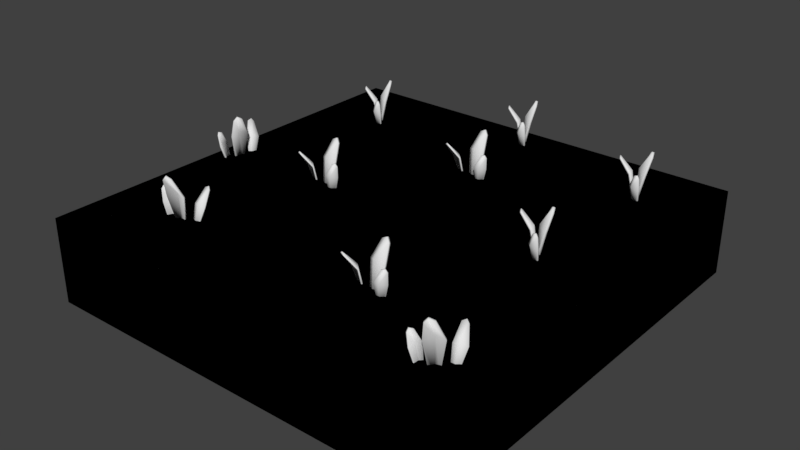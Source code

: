 # Source: floor.blend  (saved by Blender 2.79.0; exported with 4.5.12 LTS)
import bpy
from mathutils import Matrix  # noqa: F401  (used for matrix-valued properties, if any)

bpy.ops.wm.read_factory_settings(use_empty=True)
scene = bpy.context.scene
scene.name = 'Scene'

# ---- collections
col_collection_1 = bpy.data.collections.new('Collection 1'); scene.collection.children.link(col_collection_1)

# ---- materials (node trees are filled in below, after node groups)
mat_material = bpy.data.materials.new('Material')
mat_material.alpha_threshold = 0.0
mat_material.use_transparent_shadow = False
mat_material.diffuse_color = (1.0, 1.0, 1.0, 1.0)
mat_material.roughness = 0.5
mat_material.specular_intensity = 0.0
mat_material_001 = bpy.data.materials.new('Material.001')
mat_material_001.alpha_threshold = 0.0
mat_material_001.use_transparent_shadow = False
mat_material_001.diffuse_color = (1.0, 1.0, 1.0, 1.0)
mat_material_001.roughness = 0.5
mat_material_001.specular_intensity = 0.0
mat_material_002 = bpy.data.materials.new('Material.002')
mat_material_002.alpha_threshold = 0.0
mat_material_002.use_transparent_shadow = False
mat_material_002.roughness = 0.5
mat_material_002.specular_intensity = 0.0

# ---- material node trees

# ---- world
world_world = bpy.data.worlds.new('World'); scene.world = world_world
world_world.color = (0.05088, 0.05088, 0.05088)
world_world.use_sun_shadow = False
world_world.sun_shadow_jitter_overblur = 0.0
world_world.cycles.sampling_method = 'MANUAL'

# ---- meshes
me_mesh_col = bpy.data.meshes.new('mesh-col')
me_mesh_col.from_pydata([(-2.5, -2.5, -1.0), (-2.5, -2.5, 0.0), (-2.5, 2.5, -1.0), (-2.5, 2.5, 0.0), (2.5, -2.5, -1.0), (2.5, -2.5, 0.0), (2.5, 2.5, -1.0), (2.5, 2.5, 0.0)], [], [(0, 1, 3, 2), (2, 3, 7, 6), (6, 7, 5, 4), (4, 5, 1, 0), (2, 6, 4, 0), (7, 3, 1, 5)])
me_mesh_col.use_remesh_preserve_volume = False
me_mesh_col.use_remesh_preserve_attributes = False
me_mesh_col.use_mirror_vertex_groups = False
me_mesh_col.update()
me_terrain = bpy.data.meshes.new('terrain')
me_terrain.from_pydata([(-5.0, -5.0, -1.0), (-5.0, -5.0, 0.0), (-5.0, 5.0, -1.0), (-5.0, 5.0, 0.0), (5.0, -5.0, -1.0), (5.0, -5.0, 0.0), (5.0, 5.0, -1.0), (5.0, 5.0, 0.0)], [], [(0, 1, 3, 2), (2, 3, 7, 6), (6, 7, 5, 4), (4, 5, 1, 0), (7, 3, 1, 5)])
me_terrain.polygons.foreach_set('material_index', [0, 0, 0, 0, 1])
_uv = me_terrain.uv_layers.new(name='UVMap')
_uv.uv.foreach_set('vector', [-0.0001584, -1.0, -0.0001581, -0.0003162, -5.0, -0.0003153, -5.0, -1.0, -0.0001584, -1.0, -0.0001581, -0.0003162, -5.0, -0.0003153, -5.0, -1.0, 5.0, 0.0003162, 5.0, 1.0, 0.0001581, 1.0, 0.0001581, 0.000324, 5.0, 0.0003162, 5.0, 1.0, 0.0001581, 1.0, 0.0001581, 0.000324, 0.0, 0.0, 4.0, 0.0, 4.0, 4.0, 0.0, 4.0])
me_terrain.materials.append(mat_material)
me_terrain.materials.append(mat_material_001)
me_terrain.use_remesh_preserve_volume = False
me_terrain.use_remesh_preserve_attributes = False
me_terrain.use_mirror_vertex_groups = False
me_terrain.update()
me_grass = bpy.data.meshes.new('grass')
me_grass.from_pydata([(-1.001, -0.08063, -0.09538), (-0.9151, -0.1001, -0.1013), (-0.9459, 0.03137, 0.474), (-0.85, 0.01015, 0.458), (-1.042, -0.02165, 0.2626), (-0.8455, -0.04925, 0.2527), (-0.961, -0.101, -0.1174), (-0.8872, 0.02982, 0.5047), (-0.9587, -0.0706, 0.2902), (-0.9625, -0.09265, 0.2981), (-0.8901, 0.007769, 0.5131), (-0.9659, -0.1239, -0.1135), (-0.8493, -0.0713, 0.2606), (-1.046, -0.0437, 0.2705), (-0.853, -0.0119, 0.4664), (-0.9488, 0.009315, 0.4824), (-0.92, -0.123, -0.09745), (-1.006, -0.1035, -0.09151), (-0.8761, -0.1332, -0.09814), (-0.8197, -0.1102, -0.1082), (-0.7972, -0.1792, 0.2917), (-0.737, -0.151, 0.2731), (-0.8712, -0.1965, 0.1497), (-0.7471, -0.1356, 0.1352), (-0.8495, -0.1243, -0.1178), (-0.7557, -0.1652, 0.309), (-0.8002, -0.1987, 0.1571), (-0.7934, -0.2143, 0.158), (-0.7482, -0.1806, 0.3097), (-0.8438, -0.1397, -0.1199), (-0.7403, -0.1511, 0.1361), (-0.8644, -0.2121, 0.1506), (-0.7296, -0.1663, 0.2738), (-0.7897, -0.1945, 0.2923), (-0.814, -0.1257, -0.1104), (-0.8704, -0.1487, -0.1003), (-1.09, -0.09929, -0.1044), (-1.143, -0.06819, -0.1105), (-1.196, -0.2399, 0.3105), (-1.254, -0.2041, 0.2973), (-1.11, -0.1517, 0.1578), (-1.238, -0.1009, 0.1443), (-1.111, -0.07441, -0.1189), (-1.238, -0.2317, 0.3285), (-1.163, -0.1103, 0.1785), (-1.158, -0.09739, 0.1869), (-1.233, -0.219, 0.3372), (-1.104, -0.06095, -0.1131), (-1.234, -0.08798, 0.1527), (-1.105, -0.1388, 0.1662), (-1.249, -0.1915, 0.306), (-1.191, -0.2272, 0.3192), (-1.136, -0.05472, -0.1047), (-1.083, -0.08583, -0.09867), (-1.761, 1.75, -0.09538), (-1.704, 1.682, -0.1013), (-1.649, 1.805, 0.474), (-1.585, 1.73, 0.458), (-1.757, 1.821, 0.2626), (-1.617, 1.68, 0.2527), (-1.741, 1.709, -0.1174), (-1.603, 1.769, 0.5047), (-1.721, 1.732, 0.2902), (-1.737, 1.717, 0.2981), (-1.619, 1.753, 0.5131), (-1.758, 1.694, -0.1135), (-1.634, 1.665, 0.2606), (-1.774, 1.806, 0.2705), (-1.601, 1.715, 0.4664), (-1.664, 1.789, 0.4824), (-1.721, 1.667, -0.09745), (-1.778, 1.734, -0.09151), (-1.693, 1.632, -0.09814), (-1.634, 1.616, -0.1082), (-1.658, 1.548, 0.2917), (-1.593, 1.534, 0.2731), (-1.727, 1.579, 0.1497), (-1.591, 1.552, 0.1352), (-1.666, 1.623, -0.1178), (-1.616, 1.534, 0.309), (-1.672, 1.534, 0.1571), (-1.676, 1.517, 0.158), (-1.619, 1.517, 0.3097), (-1.671, 1.607, -0.1199), (-1.595, 1.536, 0.1361), (-1.731, 1.562, 0.1506), (-1.596, 1.517, 0.2738), (-1.661, 1.531, 0.2923), (-1.639, 1.6, -0.1104), (-1.697, 1.616, -0.1003), (-1.843, 1.788, -0.1044), (-1.866, 1.845, -0.1105), (-2.012, 1.74, 0.3105), (-2.037, 1.804, 0.2973), (-1.89, 1.758, 0.1578), (-1.962, 1.877, 0.1443), (-1.844, 1.821, -0.1189), (-2.041, 1.773, 0.3285), (-1.907, 1.823, 0.1785), (-1.895, 1.831, 0.1869), (-2.029, 1.78, 0.3372), (-1.83, 1.827, -0.1131), (-1.95, 1.884, 0.1527), (-1.878, 1.766, 0.1662), (-2.025, 1.811, 0.306), (-2.0, 1.747, 0.3192), (-1.852, 1.852, -0.1047), (-1.829, 1.795, -0.09867), (0.08743, 1.122, -0.09538), (0.1732, 1.101, -0.1013), (0.1451, 1.233, 0.474), (0.2405, 1.21, 0.458), (0.04773, 1.182, 0.2626), (0.2438, 1.151, 0.2527), (0.1273, 1.101, -0.1174), (0.2037, 1.231, 0.5047), (0.1302, 1.132, 0.2902), (0.1259, 1.11, 0.2981), (0.2004, 1.209, 0.5131), (0.1219, 1.079, -0.1135), (0.2396, 1.129, 0.2606), (0.04348, 1.16, 0.2705), (0.2371, 1.188, 0.4664), (0.1417, 1.211, 0.4824), (0.1678, 1.078, -0.09745), (0.08209, 1.1, -0.09151), (0.2115, 1.067, -0.09814), (0.2683, 1.089, -0.1082), (0.2894, 1.02, 0.2917), (0.3502, 1.047, 0.2731), (0.215, 1.004, 0.1497), (0.3403, 1.062, 0.1352), (0.2383, 1.076, -0.1178), (0.3312, 1.033, 0.309), (0.286, 1.0, 0.1571), (0.2924, 0.9846, 0.158), (0.3383, 1.017, 0.3097), (0.2436, 1.06, -0.1199), (0.3468, 1.047, 0.1361), (0.2215, 0.9882, 0.1506), (0.3573, 1.031, 0.2738), (0.2966, 1.004, 0.2923), (0.2737, 1.074, -0.1104), (0.2169, 1.052, -0.1003), (-0.001837, 1.106, -0.1044), (-0.05436, 1.138, -0.1105), (-0.1105, 0.9673, 0.3105), (-0.1678, 1.004, 0.2973), (-0.02239, 1.054, 0.1578), (-0.15, 1.107, 0.1443), (-0.02175, 1.131, -0.1189), (-0.1529, 0.9764, 0.3285), (-0.07444, 1.096, 0.1785), (-0.06938, 1.109, 0.1869), (-0.1476, 0.9889, 0.3372), (-0.01447, 1.144, -0.1131), (-0.1449, 1.12, 0.1527), (-0.01733, 1.066, 0.1662), (-0.1626, 1.017, 0.306), (-0.1052, 0.9798, 0.3192), (-0.04707, 1.151, -0.1047), (0.005445, 1.119, -0.09867), (-1.469, -1.667, -0.09538), (-1.556, -1.685, -0.1013), (-1.474, -1.792, 0.474), (-1.57, -1.812, 0.458), (-1.408, -1.704, 0.2626), (-1.599, -1.76, 0.2527), (-1.514, -1.665, -0.1174), (-1.528, -1.815, 0.5047), (-1.504, -1.694, 0.2902), (-1.509, -1.672, 0.2981), (-1.534, -1.793, 0.5131), (-1.519, -1.642, -0.1135), (-1.604, -1.738, 0.2606), (-1.413, -1.683, 0.2705), (-1.576, -1.791, 0.4664), (-1.48, -1.771, 0.4824), (-1.561, -1.662, -0.09745), (-1.474, -1.644, -0.09151), (-1.605, -1.67, -0.09814), (-1.647, -1.714, -0.1082), (-1.696, -1.661, 0.2917), (-1.739, -1.711, 0.2731), (-1.635, -1.615, 0.1497), (-1.724, -1.721, 0.1352), (-1.626, -1.689, -0.1178), (-1.728, -1.69, 0.309), (-1.701, -1.642, 0.1571), (-1.713, -1.63, 0.158), (-1.741, -1.68, 0.3097), (-1.637, -1.678, -0.1199), (-1.736, -1.71, 0.1361), (-1.648, -1.603, 0.1506), (-1.752, -1.7, 0.2738), (-1.709, -1.65, 0.2923), (-1.658, -1.703, -0.1104), (-1.616, -1.659, -0.1003), (-1.396, -1.614, -0.1044), (-1.334, -1.62, -0.1105), (-1.357, -1.442, 0.3105), (-1.289, -1.451, 0.2973), (-1.399, -1.558, 0.1578), (-1.261, -1.552, 0.1443), (-1.367, -1.628, -0.1189), (-1.314, -1.432, 0.3285), (-1.334, -1.574, 0.1785), (-1.333, -1.588, 0.1869), (-1.314, -1.446, 0.3372), (-1.368, -1.643, -0.1131), (-1.26, -1.566, 0.1527), (-1.398, -1.572, 0.1662), (-1.288, -1.465, 0.306), (-1.356, -1.456, 0.3192), (-1.335, -1.636, -0.1047), (-1.397, -1.629, -0.09867), (0.8891, -1.469, -0.09538), (0.9748, -1.49, -0.1013), (0.9467, -1.358, 0.474), (1.042, -1.381, 0.458), (0.8494, -1.409, 0.2626), (1.045, -1.44, 0.2527), (0.9289, -1.49, -0.1174), (1.005, -1.36, 0.5047), (0.9318, -1.459, 0.2902), (0.9276, -1.481, 0.2981), (1.002, -1.382, 0.5131), (0.9235, -1.512, -0.1135), (1.041, -1.462, 0.2606), (0.8451, -1.431, 0.2705), (1.039, -1.403, 0.4664), (0.9434, -1.38, 0.4824), (0.9694, -1.513, -0.09745), (0.8837, -1.491, -0.09151), (1.013, -1.524, -0.09814), (1.07, -1.502, -0.1082), (1.091, -1.571, 0.2917), (1.152, -1.544, 0.2731), (1.017, -1.587, 0.1497), (1.142, -1.529, 0.1352), (1.04, -1.515, -0.1178), (1.133, -1.558, 0.309), (1.088, -1.591, 0.1571), (1.094, -1.606, 0.158), (1.14, -1.574, 0.3097), (1.045, -1.531, -0.1199), (1.148, -1.544, 0.1361), (1.023, -1.603, 0.1506), (1.159, -1.56, 0.2738), (1.098, -1.587, 0.2923), (1.075, -1.517, -0.1104), (1.019, -1.539, -0.1003), (0.7998, -1.485, -0.1044), (0.7473, -1.453, -0.1105), (0.6912, -1.624, 0.3105), (0.6338, -1.587, 0.2973), (0.7792, -1.537, 0.1578), (0.6516, -1.484, 0.1443), (0.7799, -1.46, -0.1189), (0.6487, -1.615, 0.3285), (0.7272, -1.495, 0.1785), (0.7323, -1.482, 0.1869), (0.654, -1.602, 0.3372), (0.7872, -1.447, -0.1131), (0.6567, -1.471, 0.1527), (0.7843, -1.525, 0.1662), (0.6391, -1.574, 0.306), (0.6964, -1.611, 0.3192), (0.7546, -1.44, -0.1047), (0.8071, -1.472, -0.09867), (1.667, 0.08914, -0.09538), (1.714, 0.01448, -0.1013), (1.786, 0.1293, 0.474), (1.838, 0.04655, 0.458), (1.68, 0.1598, 0.2626), (1.8, 0.001281, 0.2527), (1.681, 0.04626, -0.1174), (1.826, 0.08673, 0.5047), (1.704, 0.06616, 0.2902), (1.686, 0.05324, 0.2981), (1.808, 0.07318, 0.5131), (1.662, 0.03354, -0.1135), (1.781, -0.01164, 0.2606), (1.662, 0.1469, 0.2705), (1.821, 0.033, 0.4664), (1.768, 0.1157, 0.4824), (1.695, 0.001756, -0.09745), (1.648, 0.07642, -0.09151), (1.719, -0.0365, -0.09814), (1.775, -0.06005, -0.1082), (1.742, -0.1248, 0.2917), (1.805, -0.1474, 0.2731), (1.677, -0.08475, 0.1497), (1.808, -0.1293, 0.1352), (1.744, -0.04897, -0.1178), (1.781, -0.1442, 0.309), (1.726, -0.1364, 0.1571), (1.72, -0.1522, 0.158), (1.776, -0.1603, 0.3097), (1.737, -0.06393, -0.1199), (1.802, -0.1451, 0.1361), (1.671, -0.1006, 0.1506), (1.799, -0.1635, 0.2738), (1.736, -0.1409, 0.2923), (1.768, -0.07501, -0.1104), (1.712, -0.05146, -0.1003), (1.591, 0.1387, -0.1044), (1.575, 0.1983, -0.1105), (1.417, 0.114, 0.3105), (1.401, 0.1803, 0.2973), (1.54, 0.1154, 0.1578), (1.485, 0.2423, 0.1443), (1.594, 0.1708, -0.1189), (1.393, 0.1499, 0.3285), (1.532, 0.1821, 0.1785), (1.545, 0.1879, 0.1869), (1.405, 0.1553, 0.3372), (1.609, 0.1754, -0.1131), (1.498, 0.2481, 0.1527), (1.553, 0.1212, 0.1662), (1.414, 0.1858, 0.306), (1.429, 0.1194, 0.3192), (1.59, 0.2029, -0.1047), (1.606, 0.1433, -0.09867), (1.753, 1.85, -0.09538), (1.8, 1.775, -0.1013), (1.871, 1.89, 0.474), (1.924, 1.807, 0.458), (1.766, 1.921, 0.2626), (1.886, 1.762, 0.2527), (1.767, 1.807, -0.1174), (1.912, 1.847, 0.5047), (1.79, 1.827, 0.2902), (1.772, 1.814, 0.2981), (1.894, 1.834, 0.5131), (1.748, 1.794, -0.1135), (1.867, 1.749, 0.2606), (1.748, 1.908, 0.2705), (1.907, 1.794, 0.4664), (1.854, 1.876, 0.4824), (1.781, 1.762, -0.09745), (1.734, 1.837, -0.09151), (1.805, 1.724, -0.09814), (1.861, 1.701, -0.1082), (1.828, 1.636, 0.2917), (1.89, 1.613, 0.2731), (1.763, 1.676, 0.1497), (1.894, 1.631, 0.1352), (1.83, 1.712, -0.1178), (1.867, 1.617, 0.309), (1.812, 1.624, 0.1571), (1.806, 1.608, 0.158), (1.862, 1.6, 0.3097), (1.823, 1.697, -0.1199), (1.888, 1.616, 0.1361), (1.757, 1.66, 0.1506), (1.885, 1.597, 0.2738), (1.822, 1.62, 0.2923), (1.854, 1.686, -0.1104), (1.798, 1.709, -0.1003), (1.677, 1.899, -0.1044), (1.661, 1.959, -0.1105), (1.503, 1.875, 0.3105), (1.487, 1.941, 0.2973), (1.626, 1.876, 0.1578), (1.571, 2.003, 0.1443), (1.68, 1.932, -0.1189), (1.479, 1.911, 0.3285), (1.618, 1.943, 0.1785), (1.631, 1.949, 0.1869), (1.491, 1.916, 0.3372), (1.695, 1.936, -0.1131), (1.584, 2.009, 0.1527), (1.639, 1.882, 0.1662), (1.499, 1.946, 0.306), (1.515, 1.88, 0.3192), (1.676, 1.964, -0.1047), (1.692, 1.904, -0.09867), (-2.236, -0.137, -0.09538), (-2.268, -0.2195, -0.1013), (-2.133, -0.2077, 0.474), (-2.168, -0.2996, 0.458), (-2.172, -0.1048, 0.2626), (-2.227, -0.2956, 0.2527), (-2.262, -0.1739, -0.1174), (-2.143, -0.2656, 0.5047), (-2.232, -0.1805, 0.2902), (-2.253, -0.1736, 0.2981), (-2.164, -0.2595, 0.5131), (-2.284, -0.1659, -0.1135), (-2.248, -0.2887, 0.2606), (-2.193, -0.09795, 0.2705), (-2.189, -0.2935, 0.4664), (-2.154, -0.2017, 0.4824), (-2.289, -0.2114, -0.09745), (-2.258, -0.1289, -0.09151), (-2.306, -0.2534, -0.09814), (-2.291, -0.3124, -0.1082), (-2.363, -0.325, 0.2917), (-2.343, -0.3885, 0.2731), (-2.369, -0.2492, 0.1497), (-2.326, -0.3807, 0.1352), (-2.301, -0.281, -0.1178), (-2.355, -0.368, 0.309), (-2.381, -0.3192, 0.1571), (-2.398, -0.3237, 0.158), (-2.371, -0.3732, 0.3097), (-2.317, -0.2845, -0.1199), (-2.343, -0.3852, 0.1361), (-2.386, -0.2537, 0.1506), (-2.359, -0.3937, 0.2738), (-2.379, -0.3302, 0.2923), (-2.307, -0.3159, -0.1104), (-2.322, -0.2568, -0.1003), (-2.242, -0.04633, -0.1044), (-2.203, 0.001885, -0.1105), (-2.366, 0.07833, 0.3105), (-2.322, 0.1308, 0.2973), (-2.291, -0.01959, 0.1578), (-2.222, 0.1006, 0.1443), (-2.214, -0.02964, -0.1189), (-2.352, 0.1193, 0.3285), (-2.242, 0.02689, 0.1785), (-2.23, 0.02031, 0.1869), (-2.34, 0.1126, 0.3372), (-2.202, -0.03848, -0.1131), (-2.21, 0.09398, 0.1527), (-2.279, -0.02617, 0.1662), (-2.31, 0.124, 0.306), (-2.354, 0.07158, 0.3192), (-2.191, -0.006963, -0.1047), (-2.229, -0.05517, -0.09867), (2.142, -2.062, -0.09538), (2.068, -2.11, -0.1013), (2.183, -2.181, 0.474), (2.1, -2.234, 0.458), (2.213, -2.075, 0.2626), (2.055, -2.195, 0.2527), (2.099, -2.077, -0.1174), (2.14, -2.221, 0.5047), (2.119, -2.1, 0.2902), (2.106, -2.081, 0.2981), (2.127, -2.204, 0.5131), (2.087, -2.057, -0.1135), (2.042, -2.177, 0.2606), (2.2, -2.057, 0.2705), (2.086, -2.216, 0.4664), (2.169, -2.163, 0.4824), (2.055, -2.09, -0.09745), (2.129, -2.043, -0.09151), (2.017, -2.114, -0.09814), (1.993, -2.17, -0.1082), (1.928, -2.138, 0.2917), (1.906, -2.2, 0.2731), (1.968, -2.073, 0.1497), (1.924, -2.204, 0.1352), (2.004, -2.139, -0.1178), (1.909, -2.177, 0.309), (1.917, -2.122, 0.1571), (1.901, -2.116, 0.158), (1.893, -2.171, 0.3097), (1.989, -2.132, -0.1199), (1.908, -2.198, 0.1361), (1.952, -2.067, 0.1506), (1.89, -2.195, 0.2738), (1.912, -2.132, 0.2923), (1.978, -2.163, -0.1104), (2.002, -2.107, -0.1003), (2.192, -1.986, -0.1044), (2.251, -1.97, -0.1105), (2.167, -1.812, 0.3105), (2.233, -1.796, 0.2973), (2.168, -1.935, 0.1578), (2.295, -1.88, 0.1443), (2.224, -1.989, -0.1189), (2.202, -1.788, 0.3285), (2.235, -1.927, 0.1785), (2.241, -1.94, 0.1869), (2.208, -1.8, 0.3372), (2.228, -2.004, -0.1131), (2.301, -1.893, 0.1527), (2.174, -1.948, 0.1662), (2.238, -1.809, 0.306), (2.172, -1.825, 0.3192), (2.256, -1.985, -0.1047), (2.196, -2.001, -0.09867), (-0.008588, 2.317, -0.09538), (0.04272, 2.245, -0.1013), (0.1073, 2.363, 0.474), (0.1647, 2.284, 0.458), (0.0001116, 2.388, 0.2626), (0.1286, 2.236, 0.2527), (0.007871, 2.275, -0.1174), (0.15, 2.323, 0.5047), (0.02986, 2.296, 0.2902), (0.01235, 2.282, 0.2981), (0.1332, 2.309, 0.5131), (-0.01097, 2.261, -0.1135), (0.1111, 2.222, 0.2606), (-0.0174, 2.374, 0.2705), (0.1478, 2.269, 0.4664), (0.09041, 2.349, 0.4824), (0.02388, 2.231, -0.09745), (-0.02743, 2.303, -0.09151), (0.04984, 2.194, -0.09814), (0.1072, 2.174, -0.1082), (0.07813, 2.107, 0.2917), (0.1418, 2.088, 0.2731), (0.01133, 2.144, 0.1497), (0.1445, 2.106, 0.1352), (0.07565, 2.183, -0.1178), (0.1184, 2.09, 0.309), (0.06286, 2.095, 0.1571), (0.05758, 2.079, 0.158), (0.1137, 2.074, 0.3097), (0.06962, 2.168, -0.1199), (0.1392, 2.09, 0.1361), (0.006055, 2.127, 0.1506), (0.1371, 2.072, 0.2738), (0.0735, 2.091, 0.2923), (0.1012, 2.158, -0.1104), (0.04381, 2.179, -0.1003), (-0.08737, 2.362, -0.1044), (-0.1064, 2.42, -0.1105), (-0.2598, 2.327, 0.3105), (-0.2795, 2.393, 0.2973), (-0.1368, 2.336, 0.1578), (-0.199, 2.459, 0.1443), (-0.08606, 2.394, -0.1189), (-0.2862, 2.362, 0.3285), (-0.1487, 2.402, 0.1785), (-0.1366, 2.408, 0.1869), (-0.274, 2.368, 0.3372), (-0.07187, 2.399, -0.1131), (-0.1868, 2.466, 0.1527), (-0.1246, 2.342, 0.1662), (-0.2673, 2.399, 0.306), (-0.2477, 2.333, 0.3192), (-0.09216, 2.426, -0.1047), (-0.07318, 2.367, -0.09867)], [], [(8, 7, 3, 5), (6, 8, 5, 1), (0, 4, 8, 6), (4, 2, 7, 8), (9, 12, 14, 10), (17, 11, 9, 13), (13, 9, 10, 15), (11, 16, 12, 9), (2, 4, 13, 15), (5, 3, 14, 12), (4, 0, 17, 13), (0, 6, 11, 17), (1, 5, 12, 16), (7, 2, 15, 10), (6, 1, 16, 11), (3, 7, 10, 14), (26, 25, 21, 23), (24, 26, 23, 19), (18, 22, 26, 24), (22, 20, 25, 26), (27, 30, 32, 28), (35, 29, 27, 31), (31, 27, 28, 33), (29, 34, 30, 27), (20, 22, 31, 33), (23, 21, 32, 30), (22, 18, 35, 31), (18, 24, 29, 35), (19, 23, 30, 34), (25, 20, 33, 28), (24, 19, 34, 29), (21, 25, 28, 32), (44, 43, 39, 41), (42, 44, 41, 37), (36, 40, 44, 42), (40, 38, 43, 44), (45, 48, 50, 46), (53, 47, 45, 49), (49, 45, 46, 51), (47, 52, 48, 45), (38, 40, 49, 51), (41, 39, 50, 48), (40, 36, 53, 49), (36, 42, 47, 53), (37, 41, 48, 52), (43, 38, 51, 46), (42, 37, 52, 47), (39, 43, 46, 50), (62, 61, 57, 59), (60, 62, 59, 55), (54, 58, 62, 60), (58, 56, 61, 62), (63, 66, 68, 64), (71, 65, 63, 67), (67, 63, 64, 69), (65, 70, 66, 63), (56, 58, 67, 69), (59, 57, 68, 66), (58, 54, 71, 67), (54, 60, 65, 71), (55, 59, 66, 70), (61, 56, 69, 64), (60, 55, 70, 65), (57, 61, 64, 68), (80, 79, 75, 77), (78, 80, 77, 73), (72, 76, 80, 78), (76, 74, 79, 80), (81, 84, 86, 82), (89, 83, 81, 85), (85, 81, 82, 87), (83, 88, 84, 81), (74, 76, 85, 87), (77, 75, 86, 84), (76, 72, 89, 85), (72, 78, 83, 89), (73, 77, 84, 88), (79, 74, 87, 82), (78, 73, 88, 83), (75, 79, 82, 86), (98, 97, 93, 95), (96, 98, 95, 91), (90, 94, 98, 96), (94, 92, 97, 98), (99, 102, 104, 100), (107, 101, 99, 103), (103, 99, 100, 105), (101, 106, 102, 99), (92, 94, 103, 105), (95, 93, 104, 102), (94, 90, 107, 103), (90, 96, 101, 107), (91, 95, 102, 106), (97, 92, 105, 100), (96, 91, 106, 101), (93, 97, 100, 104), (116, 115, 111, 113), (114, 116, 113, 109), (108, 112, 116, 114), (112, 110, 115, 116), (117, 120, 122, 118), (125, 119, 117, 121), (121, 117, 118, 123), (119, 124, 120, 117), (110, 112, 121, 123), (113, 111, 122, 120), (112, 108, 125, 121), (108, 114, 119, 125), (109, 113, 120, 124), (115, 110, 123, 118), (114, 109, 124, 119), (111, 115, 118, 122), (134, 133, 129, 131), (132, 134, 131, 127), (126, 130, 134, 132), (130, 128, 133, 134), (135, 138, 140, 136), (143, 137, 135, 139), (139, 135, 136, 141), (137, 142, 138, 135), (128, 130, 139, 141), (131, 129, 140, 138), (130, 126, 143, 139), (126, 132, 137, 143), (127, 131, 138, 142), (133, 128, 141, 136), (132, 127, 142, 137), (129, 133, 136, 140), (152, 151, 147, 149), (150, 152, 149, 145), (144, 148, 152, 150), (148, 146, 151, 152), (153, 156, 158, 154), (161, 155, 153, 157), (157, 153, 154, 159), (155, 160, 156, 153), (146, 148, 157, 159), (149, 147, 158, 156), (148, 144, 161, 157), (144, 150, 155, 161), (145, 149, 156, 160), (151, 146, 159, 154), (150, 145, 160, 155), (147, 151, 154, 158), (170, 169, 165, 167), (168, 170, 167, 163), (162, 166, 170, 168), (166, 164, 169, 170), (171, 174, 176, 172), (179, 173, 171, 175), (175, 171, 172, 177), (173, 178, 174, 171), (164, 166, 175, 177), (167, 165, 176, 174), (166, 162, 179, 175), (162, 168, 173, 179), (163, 167, 174, 178), (169, 164, 177, 172), (168, 163, 178, 173), (165, 169, 172, 176), (188, 187, 183, 185), (186, 188, 185, 181), (180, 184, 188, 186), (184, 182, 187, 188), (189, 192, 194, 190), (197, 191, 189, 193), (193, 189, 190, 195), (191, 196, 192, 189), (182, 184, 193, 195), (185, 183, 194, 192), (184, 180, 197, 193), (180, 186, 191, 197), (181, 185, 192, 196), (187, 182, 195, 190), (186, 181, 196, 191), (183, 187, 190, 194), (206, 205, 201, 203), (204, 206, 203, 199), (198, 202, 206, 204), (202, 200, 205, 206), (207, 210, 212, 208), (215, 209, 207, 211), (211, 207, 208, 213), (209, 214, 210, 207), (200, 202, 211, 213), (203, 201, 212, 210), (202, 198, 215, 211), (198, 204, 209, 215), (199, 203, 210, 214), (205, 200, 213, 208), (204, 199, 214, 209), (201, 205, 208, 212), (224, 223, 219, 221), (222, 224, 221, 217), (216, 220, 224, 222), (220, 218, 223, 224), (225, 228, 230, 226), (233, 227, 225, 229), (229, 225, 226, 231), (227, 232, 228, 225), (218, 220, 229, 231), (221, 219, 230, 228), (220, 216, 233, 229), (216, 222, 227, 233), (217, 221, 228, 232), (223, 218, 231, 226), (222, 217, 232, 227), (219, 223, 226, 230), (242, 241, 237, 239), (240, 242, 239, 235), (234, 238, 242, 240), (238, 236, 241, 242), (243, 246, 248, 244), (251, 245, 243, 247), (247, 243, 244, 249), (245, 250, 246, 243), (236, 238, 247, 249), (239, 237, 248, 246), (238, 234, 251, 247), (234, 240, 245, 251), (235, 239, 246, 250), (241, 236, 249, 244), (240, 235, 250, 245), (237, 241, 244, 248), (260, 259, 255, 257), (258, 260, 257, 253), (252, 256, 260, 258), (256, 254, 259, 260), (261, 264, 266, 262), (269, 263, 261, 265), (265, 261, 262, 267), (263, 268, 264, 261), (254, 256, 265, 267), (257, 255, 266, 264), (256, 252, 269, 265), (252, 258, 263, 269), (253, 257, 264, 268), (259, 254, 267, 262), (258, 253, 268, 263), (255, 259, 262, 266), (278, 277, 273, 275), (276, 278, 275, 271), (270, 274, 278, 276), (274, 272, 277, 278), (279, 282, 284, 280), (287, 281, 279, 283), (283, 279, 280, 285), (281, 286, 282, 279), (272, 274, 283, 285), (275, 273, 284, 282), (274, 270, 287, 283), (270, 276, 281, 287), (271, 275, 282, 286), (277, 272, 285, 280), (276, 271, 286, 281), (273, 277, 280, 284), (296, 295, 291, 293), (294, 296, 293, 289), (288, 292, 296, 294), (292, 290, 295, 296), (297, 300, 302, 298), (305, 299, 297, 301), (301, 297, 298, 303), (299, 304, 300, 297), (290, 292, 301, 303), (293, 291, 302, 300), (292, 288, 305, 301), (288, 294, 299, 305), (289, 293, 300, 304), (295, 290, 303, 298), (294, 289, 304, 299), (291, 295, 298, 302), (314, 313, 309, 311), (312, 314, 311, 307), (306, 310, 314, 312), (310, 308, 313, 314), (315, 318, 320, 316), (323, 317, 315, 319), (319, 315, 316, 321), (317, 322, 318, 315), (308, 310, 319, 321), (311, 309, 320, 318), (310, 306, 323, 319), (306, 312, 317, 323), (307, 311, 318, 322), (313, 308, 321, 316), (312, 307, 322, 317), (309, 313, 316, 320), (332, 331, 327, 329), (330, 332, 329, 325), (324, 328, 332, 330), (328, 326, 331, 332), (333, 336, 338, 334), (341, 335, 333, 337), (337, 333, 334, 339), (335, 340, 336, 333), (326, 328, 337, 339), (329, 327, 338, 336), (328, 324, 341, 337), (324, 330, 335, 341), (325, 329, 336, 340), (331, 326, 339, 334), (330, 325, 340, 335), (327, 331, 334, 338), (350, 349, 345, 347), (348, 350, 347, 343), (342, 346, 350, 348), (346, 344, 349, 350), (351, 354, 356, 352), (359, 353, 351, 355), (355, 351, 352, 357), (353, 358, 354, 351), (344, 346, 355, 357), (347, 345, 356, 354), (346, 342, 359, 355), (342, 348, 353, 359), (343, 347, 354, 358), (349, 344, 357, 352), (348, 343, 358, 353), (345, 349, 352, 356), (368, 367, 363, 365), (366, 368, 365, 361), (360, 364, 368, 366), (364, 362, 367, 368), (369, 372, 374, 370), (377, 371, 369, 373), (373, 369, 370, 375), (371, 376, 372, 369), (362, 364, 373, 375), (365, 363, 374, 372), (364, 360, 377, 373), (360, 366, 371, 377), (361, 365, 372, 376), (367, 362, 375, 370), (366, 361, 376, 371), (363, 367, 370, 374), (386, 385, 381, 383), (384, 386, 383, 379), (378, 382, 386, 384), (382, 380, 385, 386), (387, 390, 392, 388), (395, 389, 387, 391), (391, 387, 388, 393), (389, 394, 390, 387), (380, 382, 391, 393), (383, 381, 392, 390), (382, 378, 395, 391), (378, 384, 389, 395), (379, 383, 390, 394), (385, 380, 393, 388), (384, 379, 394, 389), (381, 385, 388, 392), (404, 403, 399, 401), (402, 404, 401, 397), (396, 400, 404, 402), (400, 398, 403, 404), (405, 408, 410, 406), (413, 407, 405, 409), (409, 405, 406, 411), (407, 412, 408, 405), (398, 400, 409, 411), (401, 399, 410, 408), (400, 396, 413, 409), (396, 402, 407, 413), (397, 401, 408, 412), (403, 398, 411, 406), (402, 397, 412, 407), (399, 403, 406, 410), (422, 421, 417, 419), (420, 422, 419, 415), (414, 418, 422, 420), (418, 416, 421, 422), (423, 426, 428, 424), (431, 425, 423, 427), (427, 423, 424, 429), (425, 430, 426, 423), (416, 418, 427, 429), (419, 417, 428, 426), (418, 414, 431, 427), (414, 420, 425, 431), (415, 419, 426, 430), (421, 416, 429, 424), (420, 415, 430, 425), (417, 421, 424, 428), (440, 439, 435, 437), (438, 440, 437, 433), (432, 436, 440, 438), (436, 434, 439, 440), (441, 444, 446, 442), (449, 443, 441, 445), (445, 441, 442, 447), (443, 448, 444, 441), (434, 436, 445, 447), (437, 435, 446, 444), (436, 432, 449, 445), (432, 438, 443, 449), (433, 437, 444, 448), (439, 434, 447, 442), (438, 433, 448, 443), (435, 439, 442, 446), (458, 457, 453, 455), (456, 458, 455, 451), (450, 454, 458, 456), (454, 452, 457, 458), (459, 462, 464, 460), (467, 461, 459, 463), (463, 459, 460, 465), (461, 466, 462, 459), (452, 454, 463, 465), (455, 453, 464, 462), (454, 450, 467, 463), (450, 456, 461, 467), (451, 455, 462, 466), (457, 452, 465, 460), (456, 451, 466, 461), (453, 457, 460, 464), (476, 475, 471, 473), (474, 476, 473, 469), (468, 472, 476, 474), (472, 470, 475, 476), (477, 480, 482, 478), (485, 479, 477, 481), (481, 477, 478, 483), (479, 484, 480, 477), (470, 472, 481, 483), (473, 471, 482, 480), (472, 468, 485, 481), (468, 474, 479, 485), (469, 473, 480, 484), (475, 470, 483, 478), (474, 469, 484, 479), (471, 475, 478, 482), (494, 493, 489, 491), (492, 494, 491, 487), (486, 490, 494, 492), (490, 488, 493, 494), (495, 498, 500, 496), (503, 497, 495, 499), (499, 495, 496, 501), (497, 502, 498, 495), (488, 490, 499, 501), (491, 489, 500, 498), (490, 486, 503, 499), (486, 492, 497, 503), (487, 491, 498, 502), (493, 488, 501, 496), (492, 487, 502, 497), (489, 493, 496, 500), (512, 511, 507, 509), (510, 512, 509, 505), (504, 508, 512, 510), (508, 506, 511, 512), (513, 516, 518, 514), (521, 515, 513, 517), (517, 513, 514, 519), (515, 520, 516, 513), (506, 508, 517, 519), (509, 507, 518, 516), (508, 504, 521, 517), (504, 510, 515, 521), (505, 509, 516, 520), (511, 506, 519, 514), (510, 505, 520, 515), (507, 511, 514, 518), (530, 529, 525, 527), (528, 530, 527, 523), (522, 526, 530, 528), (526, 524, 529, 530), (531, 534, 536, 532), (539, 533, 531, 535), (535, 531, 532, 537), (533, 538, 534, 531), (524, 526, 535, 537), (527, 525, 536, 534), (526, 522, 539, 535), (522, 528, 533, 539), (523, 527, 534, 538), (529, 524, 537, 532), (528, 523, 538, 533), (525, 529, 532, 536)])
me_grass.polygons.foreach_set('use_smooth', [True] * 480)
_uv = me_grass.uv_layers.new(name='UVMap')
_uv.uv.foreach_set('vector', [0.5268, 0.6074, 0.5625, 0.9548, 0.6212, 0.8872, 0.6756, 0.5754, 0.5819, 0.02452, 0.5268, 0.6074, 0.6756, 0.5754, 0.6383, 0.05302, 0.5215, 0.05576, 0.4065, 0.57, 0.5268, 0.6074, 0.5819, 0.02452, 0.4065, 0.57, 0.4917, 0.901, 0.5625, 0.9548, 0.5268, 0.6074, 0.1922, 0.605, 0.3454, 0.5789, 0.2769, 0.8955, 0.2141, 0.9618, 0.2107, 0.03574, 0.2736, 0.006517, 0.1922, 0.605, 0.07112, 0.5616, 0.07112, 0.5616, 0.1922, 0.605, 0.2141, 0.9618, 0.1443, 0.9038, 0.2736, 0.006517, 0.3299, 0.03808, 0.3454, 0.5789, 0.1922, 0.605, 0.7549, 0.8713, 0.7908, 0.561, 0.8352, 0.5664, 0.7992, 0.8776, 0.9078, 0.5572, 0.9353, 0.8416, 0.8911, 0.8484, 0.8636, 0.5633, 0.7908, 0.561, 0.7332, 0.09074, 0.7776, 0.09074, 0.8352, 0.5664, 0.7332, 0.09074, 0.7449, 0.0321, 0.7893, 0.0321, 0.7776, 0.09074, 0.9219, 0.09084, 0.9078, 0.5572, 0.8636, 0.5633, 0.8775, 0.09133, 0.7428, 0.9492, 0.7549, 0.8713, 0.7992, 0.8776, 0.7871, 0.9555, 0.908, 0.0352, 0.9219, 0.09084, 0.8775, 0.09133, 0.8636, 0.03569, 0.9353, 0.8416, 0.9497, 0.92, 0.9056, 0.9268, 0.8911, 0.8484, 0.5268, 0.6074, 0.5625, 0.9548, 0.6212, 0.8872, 0.6756, 0.5754, 0.5819, 0.02452, 0.5268, 0.6074, 0.6756, 0.5754, 0.6383, 0.05302, 0.5215, 0.05576, 0.4065, 0.57, 0.5268, 0.6074, 0.5819, 0.02452, 0.4065, 0.57, 0.4917, 0.901, 0.5625, 0.9548, 0.5268, 0.6074, 0.1922, 0.605, 0.3454, 0.5789, 0.2769, 0.8955, 0.2141, 0.9618, 0.2107, 0.03574, 0.2736, 0.006517, 0.1922, 0.605, 0.07112, 0.5616, 0.07112, 0.5616, 0.1922, 0.605, 0.2141, 0.9618, 0.1443, 0.9038, 0.2736, 0.006517, 0.3299, 0.03808, 0.3454, 0.5789, 0.1922, 0.605, 0.7549, 0.8713, 0.7908, 0.561, 0.8352, 0.5664, 0.7992, 0.8776, 0.9078, 0.5572, 0.9353, 0.8416, 0.8911, 0.8484, 0.8636, 0.5633, 0.7908, 0.561, 0.7332, 0.09074, 0.7776, 0.09074, 0.8352, 0.5664, 0.7332, 0.09074, 0.7449, 0.0321, 0.7893, 0.0321, 0.7776, 0.09074, 0.9219, 0.09084, 0.9078, 0.5572, 0.8636, 0.5633, 0.8775, 0.09133, 0.7428, 0.9492, 0.7549, 0.8713, 0.7992, 0.8776, 0.7871, 0.9555, 0.908, 0.0352, 0.9219, 0.09084, 0.8775, 0.09133, 0.8636, 0.03569, 0.9353, 0.8416, 0.9497, 0.92, 0.9056, 0.9268, 0.8911, 0.8484, 0.5268, 0.6074, 0.5625, 0.9548, 0.6212, 0.8872, 0.6756, 0.5754, 0.5819, 0.02452, 0.5268, 0.6074, 0.6756, 0.5754, 0.6383, 0.05302, 0.5215, 0.05576, 0.4065, 0.57, 0.5268, 0.6074, 0.5819, 0.02452, 0.4065, 0.57, 0.4917, 0.901, 0.5625, 0.9548, 0.5268, 0.6074, 0.1922, 0.605, 0.3454, 0.5789, 0.2769, 0.8955, 0.2141, 0.9618, 0.2107, 0.03574, 0.2736, 0.006517, 0.1922, 0.605, 0.07112, 0.5616, 0.07112, 0.5616, 0.1922, 0.605, 0.2141, 0.9618, 0.1443, 0.9038, 0.2736, 0.006517, 0.3299, 0.03808, 0.3454, 0.5789, 0.1922, 0.605, 0.7549, 0.8713, 0.7908, 0.561, 0.8352, 0.5664, 0.7992, 0.8776, 0.9078, 0.5572, 0.9353, 0.8416, 0.8911, 0.8484, 0.8636, 0.5633, 0.7908, 0.561, 0.7332, 0.09074, 0.7776, 0.09074, 0.8352, 0.5664, 0.7332, 0.09074, 0.7449, 0.0321, 0.7893, 0.0321, 0.7776, 0.09074, 0.9219, 0.09084, 0.9078, 0.5572, 0.8636, 0.5633, 0.8775, 0.09133, 0.7428, 0.9492, 0.7549, 0.8713, 0.7992, 0.8776, 0.7871, 0.9555, 0.908, 0.0352, 0.9219, 0.09084, 0.8775, 0.09133, 0.8636, 0.03569, 0.9353, 0.8416, 0.9497, 0.92, 0.9056, 0.9268, 0.8911, 0.8484, 0.5268, 0.6074, 0.5625, 0.9548, 0.6212, 0.8872, 0.6756, 0.5754, 0.5819, 0.02452, 0.5268, 0.6074, 0.6756, 0.5754, 0.6383, 0.05302, 0.5215, 0.05576, 0.4065, 0.57, 0.5268, 0.6074, 0.5819, 0.02452, 0.4065, 0.57, 0.4917, 0.901, 0.5625, 0.9548, 0.5268, 0.6074, 0.1922, 0.605, 0.3454, 0.5789, 0.2769, 0.8955, 0.2141, 0.9618, 0.2107, 0.03574, 0.2736, 0.006517, 0.1922, 0.605, 0.07112, 0.5616, 0.07112, 0.5616, 0.1922, 0.605, 0.2141, 0.9618, 0.1443, 0.9038, 0.2736, 0.006517, 0.3299, 0.03808, 0.3454, 0.5789, 0.1922, 0.605, 0.7549, 0.8713, 0.7908, 0.561, 0.8352, 0.5664, 0.7992, 0.8776, 0.9078, 0.5572, 0.9353, 0.8416, 0.8911, 0.8484, 0.8636, 0.5633, 0.7908, 0.561, 0.7332, 0.09074, 0.7776, 0.09074, 0.8352, 0.5664, 0.7332, 0.09074, 0.7449, 0.0321, 0.7893, 0.0321, 0.7776, 0.09074, 0.9219, 0.09084, 0.9078, 0.5572, 0.8636, 0.5633, 0.8775, 0.09133, 0.7428, 0.9492, 0.7549, 0.8713, 0.7992, 0.8776, 0.7871, 0.9555, 0.908, 0.0352, 0.9219, 0.09084, 0.8775, 0.09133, 0.8636, 0.03569, 0.9353, 0.8416, 0.9497, 0.92, 0.9056, 0.9268, 0.8911, 0.8484, 0.5268, 0.6074, 0.5625, 0.9548, 0.6212, 0.8872, 0.6756, 0.5754, 0.5819, 0.02452, 0.5268, 0.6074, 0.6756, 0.5754, 0.6383, 0.05302, 0.5215, 0.05576, 0.4065, 0.57, 0.5268, 0.6074, 0.5819, 0.02452, 0.4065, 0.57, 0.4917, 0.901, 0.5625, 0.9548, 0.5268, 0.6074, 0.1922, 0.605, 0.3454, 0.5789, 0.2769, 0.8955, 0.2141, 0.9618, 0.2107, 0.03574, 0.2736, 0.006517, 0.1922, 0.605, 0.07112, 0.5616, 0.07112, 0.5616, 0.1922, 0.605, 0.2141, 0.9618, 0.1443, 0.9038, 0.2736, 0.006517, 0.3299, 0.03808, 0.3454, 0.5789, 0.1922, 0.605, 0.7549, 0.8713, 0.7908, 0.561, 0.8352, 0.5664, 0.7992, 0.8776, 0.9078, 0.5572, 0.9353, 0.8416, 0.8911, 0.8484, 0.8636, 0.5633, 0.7908, 0.561, 0.7332, 0.09074, 0.7776, 0.09074, 0.8352, 0.5664, 0.7332, 0.09074, 0.7449, 0.0321, 0.7893, 0.0321, 0.7776, 0.09074, 0.9219, 0.09084, 0.9078, 0.5572, 0.8636, 0.5633, 0.8775, 0.09133, 0.7428, 0.9492, 0.7549, 0.8713, 0.7992, 0.8776, 0.7871, 0.9555, 0.908, 0.0352, 0.9219, 0.09084, 0.8775, 0.09133, 0.8636, 0.03569, 0.9353, 0.8416, 0.9497, 0.92, 0.9056, 0.9268, 0.8911, 0.8484, 0.5268, 0.6074, 0.5625, 0.9548, 0.6212, 0.8872, 0.6756, 0.5754, 0.5819, 0.02452, 0.5268, 0.6074, 0.6756, 0.5754, 0.6383, 0.05302, 0.5215, 0.05576, 0.4065, 0.57, 0.5268, 0.6074, 0.5819, 0.02452, 0.4065, 0.57, 0.4917, 0.901, 0.5625, 0.9548, 0.5268, 0.6074, 0.1922, 0.605, 0.3454, 0.5789, 0.2769, 0.8955, 0.2141, 0.9618, 0.2107, 0.03574, 0.2736, 0.006517, 0.1922, 0.605, 0.07112, 0.5616, 0.07112, 0.5616, 0.1922, 0.605, 0.2141, 0.9618, 0.1443, 0.9038, 0.2736, 0.006517, 0.3299, 0.03808, 0.3454, 0.5789, 0.1922, 0.605, 0.7549, 0.8713, 0.7908, 0.561, 0.8352, 0.5664, 0.7992, 0.8776, 0.9078, 0.5572, 0.9353, 0.8416, 0.8911, 0.8484, 0.8636, 0.5633, 0.7908, 0.561, 0.7332, 0.09074, 0.7776, 0.09074, 0.8352, 0.5664, 0.7332, 0.09074, 0.7449, 0.0321, 0.7893, 0.0321, 0.7776, 0.09074, 0.9219, 0.09084, 0.9078, 0.5572, 0.8636, 0.5633, 0.8775, 0.09133, 0.7428, 0.9492, 0.7549, 0.8713, 0.7992, 0.8776, 0.7871, 0.9555, 0.908, 0.0352, 0.9219, 0.09084, 0.8775, 0.09133, 0.8636, 0.03569, 0.9353, 0.8416, 0.9497, 0.92, 0.9056, 0.9268, 0.8911, 0.8484, 0.5268, 0.6074, 0.5625, 0.9548, 0.6212, 0.8872, 0.6756, 0.5754, 0.5819, 0.02452, 0.5268, 0.6074, 0.6756, 0.5754, 0.6383, 0.05302, 0.5215, 0.05576, 0.4065, 0.57, 0.5268, 0.6074, 0.5819, 0.02452, 0.4065, 0.57, 0.4917, 0.901, 0.5625, 0.9548, 0.5268, 0.6074, 0.1922, 0.605, 0.3454, 0.5789, 0.2769, 0.8955, 0.2141, 0.9618, 0.2107, 0.03574, 0.2736, 0.006517, 0.1922, 0.605, 0.07112, 0.5616, 0.07112, 0.5616, 0.1922, 0.605, 0.2141, 0.9618, 0.1443, 0.9038, 0.2736, 0.006517, 0.3299, 0.03808, 0.3454, 0.5789, 0.1922, 0.605, 0.7549, 0.8713, 0.7908, 0.561, 0.8352, 0.5664, 0.7992, 0.8776, 0.9078, 0.5572, 0.9353, 0.8416, 0.8911, 0.8484, 0.8636, 0.5633, 0.7908, 0.561, 0.7332, 0.09074, 0.7776, 0.09074, 0.8352, 0.5664, 0.7332, 0.09074, 0.7449, 0.0321, 0.7893, 0.0321, 0.7776, 0.09074, 0.9219, 0.09084, 0.9078, 0.5572, 0.8636, 0.5633, 0.8775, 0.09133, 0.7428, 0.9492, 0.7549, 0.8713, 0.7992, 0.8776, 0.7871, 0.9555, 0.908, 0.0352, 0.9219, 0.09084, 0.8775, 0.09133, 0.8636, 0.03569, 0.9353, 0.8416, 0.9497, 0.92, 0.9056, 0.9268, 0.8911, 0.8484, 0.5268, 0.6074, 0.5625, 0.9548, 0.6212, 0.8872, 0.6756, 0.5754, 0.5819, 0.02452, 0.5268, 0.6074, 0.6756, 0.5754, 0.6383, 0.05302, 0.5215, 0.05576, 0.4065, 0.57, 0.5268, 0.6074, 0.5819, 0.02452, 0.4065, 0.57, 0.4917, 0.901, 0.5625, 0.9548, 0.5268, 0.6074, 0.1922, 0.605, 0.3454, 0.5789, 0.2769, 0.8955, 0.2141, 0.9618, 0.2107, 0.03574, 0.2736, 0.006517, 0.1922, 0.605, 0.07112, 0.5616, 0.07112, 0.5616, 0.1922, 0.605, 0.2141, 0.9618, 0.1443, 0.9038, 0.2736, 0.006517, 0.3299, 0.03808, 0.3454, 0.5789, 0.1922, 0.605, 0.7549, 0.8713, 0.7908, 0.561, 0.8352, 0.5664, 0.7992, 0.8776, 0.9078, 0.5572, 0.9353, 0.8416, 0.8911, 0.8484, 0.8636, 0.5633, 0.7908, 0.561, 0.7332, 0.09074, 0.7776, 0.09074, 0.8352, 0.5664, 0.7332, 0.09074, 0.7449, 0.0321, 0.7893, 0.0321, 0.7776, 0.09074, 0.9219, 0.09084, 0.9078, 0.5572, 0.8636, 0.5633, 0.8775, 0.09133, 0.7428, 0.9492, 0.7549, 0.8713, 0.7992, 0.8776, 0.7871, 0.9555, 0.908, 0.0352, 0.9219, 0.09084, 0.8775, 0.09133, 0.8636, 0.03569, 0.9353, 0.8416, 0.9497, 0.92, 0.9056, 0.9268, 0.8911, 0.8484, 0.5268, 0.6074, 0.5625, 0.9548, 0.6212, 0.8872, 0.6756, 0.5754, 0.5819, 0.02452, 0.5268, 0.6074, 0.6756, 0.5754, 0.6383, 0.05302, 0.5215, 0.05576, 0.4065, 0.57, 0.5268, 0.6074, 0.5819, 0.02452, 0.4065, 0.57, 0.4917, 0.901, 0.5625, 0.9548, 0.5268, 0.6074, 0.1922, 0.605, 0.3454, 0.5789, 0.2769, 0.8955, 0.2141, 0.9618, 0.2107, 0.03574, 0.2736, 0.006517, 0.1922, 0.605, 0.07112, 0.5616, 0.07112, 0.5616, 0.1922, 0.605, 0.2141, 0.9618, 0.1443, 0.9038, 0.2736, 0.006517, 0.3299, 0.03808, 0.3454, 0.5789, 0.1922, 0.605, 0.7549, 0.8713, 0.7908, 0.561, 0.8352, 0.5664, 0.7992, 0.8776, 0.9078, 0.5572, 0.9353, 0.8416, 0.8911, 0.8484, 0.8636, 0.5633, 0.7908, 0.561, 0.7332, 0.09074, 0.7776, 0.09074, 0.8352, 0.5664, 0.7332, 0.09074, 0.7449, 0.0321, 0.7893, 0.0321, 0.7776, 0.09074, 0.9219, 0.09084, 0.9078, 0.5572, 0.8636, 0.5633, 0.8775, 0.09133, 0.7428, 0.9492, 0.7549, 0.8713, 0.7992, 0.8776, 0.7871, 0.9555, 0.908, 0.0352, 0.9219, 0.09084, 0.8775, 0.09133, 0.8636, 0.03569, 0.9353, 0.8416, 0.9497, 0.92, 0.9056, 0.9268, 0.8911, 0.8484, 0.5268, 0.6074, 0.5625, 0.9548, 0.6212, 0.8872, 0.6756, 0.5754, 0.5819, 0.02452, 0.5268, 0.6074, 0.6756, 0.5754, 0.6383, 0.05302, 0.5215, 0.05576, 0.4065, 0.57, 0.5268, 0.6074, 0.5819, 0.02452, 0.4065, 0.57, 0.4917, 0.901, 0.5625, 0.9548, 0.5268, 0.6074, 0.1922, 0.605, 0.3454, 0.5789, 0.2769, 0.8955, 0.2141, 0.9618, 0.2107, 0.03574, 0.2736, 0.006517, 0.1922, 0.605, 0.07112, 0.5616, 0.07112, 0.5616, 0.1922, 0.605, 0.2141, 0.9618, 0.1443, 0.9038, 0.2736, 0.006517, 0.3299, 0.03808, 0.3454, 0.5789, 0.1922, 0.605, 0.7549, 0.8713, 0.7908, 0.561, 0.8352, 0.5664, 0.7992, 0.8776, 0.9078, 0.5572, 0.9353, 0.8416, 0.8911, 0.8484, 0.8636, 0.5633, 0.7908, 0.561, 0.7332, 0.09074, 0.7776, 0.09074, 0.8352, 0.5664, 0.7332, 0.09074, 0.7449, 0.0321, 0.7893, 0.0321, 0.7776, 0.09074, 0.9219, 0.09084, 0.9078, 0.5572, 0.8636, 0.5633, 0.8775, 0.09133, 0.7428, 0.9492, 0.7549, 0.8713, 0.7992, 0.8776, 0.7871, 0.9555, 0.908, 0.0352, 0.9219, 0.09084, 0.8775, 0.09133, 0.8636, 0.03569, 0.9353, 0.8416, 0.9497, 0.92, 0.9056, 0.9268, 0.8911, 0.8484, 0.5268, 0.6074, 0.5625, 0.9548, 0.6212, 0.8872, 0.6756, 0.5754, 0.5819, 0.02452, 0.5268, 0.6074, 0.6756, 0.5754, 0.6383, 0.05302, 0.5215, 0.05576, 0.4065, 0.57, 0.5268, 0.6074, 0.5819, 0.02452, 0.4065, 0.57, 0.4917, 0.901, 0.5625, 0.9548, 0.5268, 0.6074, 0.1922, 0.605, 0.3454, 0.5789, 0.2769, 0.8955, 0.2141, 0.9618, 0.2107, 0.03574, 0.2736, 0.006517, 0.1922, 0.605, 0.07112, 0.5616, 0.07112, 0.5616, 0.1922, 0.605, 0.2141, 0.9618, 0.1443, 0.9038, 0.2736, 0.006517, 0.3299, 0.03808, 0.3454, 0.5789, 0.1922, 0.605, 0.7549, 0.8713, 0.7908, 0.561, 0.8352, 0.5664, 0.7992, 0.8776, 0.9078, 0.5572, 0.9353, 0.8416, 0.8911, 0.8484, 0.8636, 0.5633, 0.7908, 0.561, 0.7332, 0.09074, 0.7776, 0.09074, 0.8352, 0.5664, 0.7332, 0.09074, 0.7449, 0.0321, 0.7893, 0.0321, 0.7776, 0.09074, 0.9219, 0.09084, 0.9078, 0.5572, 0.8636, 0.5633, 0.8775, 0.09133, 0.7428, 0.9492, 0.7549, 0.8713, 0.7992, 0.8776, 0.7871, 0.9555, 0.908, 0.0352, 0.9219, 0.09084, 0.8775, 0.09133, 0.8636, 0.03569, 0.9353, 0.8416, 0.9497, 0.92, 0.9056, 0.9268, 0.8911, 0.8484, 0.5268, 0.6074, 0.5625, 0.9548, 0.6212, 0.8872, 0.6756, 0.5754, 0.5819, 0.02452, 0.5268, 0.6074, 0.6756, 0.5754, 0.6383, 0.05302, 0.5215, 0.05576, 0.4065, 0.57, 0.5268, 0.6074, 0.5819, 0.02452, 0.4065, 0.57, 0.4917, 0.901, 0.5625, 0.9548, 0.5268, 0.6074, 0.1922, 0.605, 0.3454, 0.5789, 0.2769, 0.8955, 0.2141, 0.9618, 0.2107, 0.03574, 0.2736, 0.006517, 0.1922, 0.605, 0.07112, 0.5616, 0.07112, 0.5616, 0.1922, 0.605, 0.2141, 0.9618, 0.1443, 0.9038, 0.2736, 0.006517, 0.3299, 0.03808, 0.3454, 0.5789, 0.1922, 0.605, 0.7549, 0.8713, 0.7908, 0.561, 0.8352, 0.5664, 0.7992, 0.8776, 0.9078, 0.5572, 0.9353, 0.8416, 0.8911, 0.8484, 0.8636, 0.5633, 0.7908, 0.561, 0.7332, 0.09074, 0.7776, 0.09074, 0.8352, 0.5664, 0.7332, 0.09074, 0.7449, 0.0321, 0.7893, 0.0321, 0.7776, 0.09074, 0.9219, 0.09084, 0.9078, 0.5572, 0.8636, 0.5633, 0.8775, 0.09133, 0.7428, 0.9492, 0.7549, 0.8713, 0.7992, 0.8776, 0.7871, 0.9555, 0.908, 0.0352, 0.9219, 0.09084, 0.8775, 0.09133, 0.8636, 0.03569, 0.9353, 0.8416, 0.9497, 0.92, 0.9056, 0.9268, 0.8911, 0.8484, 0.5268, 0.6074, 0.5625, 0.9548, 0.6212, 0.8872, 0.6756, 0.5754, 0.5819, 0.02452, 0.5268, 0.6074, 0.6756, 0.5754, 0.6383, 0.05302, 0.5215, 0.05576, 0.4065, 0.57, 0.5268, 0.6074, 0.5819, 0.02452, 0.4065, 0.57, 0.4917, 0.901, 0.5625, 0.9548, 0.5268, 0.6074, 0.1922, 0.605, 0.3454, 0.5789, 0.2769, 0.8955, 0.2141, 0.9618, 0.2107, 0.03574, 0.2736, 0.006517, 0.1922, 0.605, 0.07112, 0.5616, 0.07112, 0.5616, 0.1922, 0.605, 0.2141, 0.9618, 0.1443, 0.9038, 0.2736, 0.006517, 0.3299, 0.03808, 0.3454, 0.5789, 0.1922, 0.605, 0.7549, 0.8713, 0.7908, 0.561, 0.8352, 0.5664, 0.7992, 0.8776, 0.9078, 0.5572, 0.9353, 0.8416, 0.8911, 0.8484, 0.8636, 0.5633, 0.7908, 0.561, 0.7332, 0.09074, 0.7776, 0.09074, 0.8352, 0.5664, 0.7332, 0.09074, 0.7449, 0.0321, 0.7893, 0.0321, 0.7776, 0.09074, 0.9219, 0.09084, 0.9078, 0.5572, 0.8636, 0.5633, 0.8775, 0.09133, 0.7428, 0.9492, 0.7549, 0.8713, 0.7992, 0.8776, 0.7871, 0.9555, 0.908, 0.0352, 0.9219, 0.09084, 0.8775, 0.09133, 0.8636, 0.03569, 0.9353, 0.8416, 0.9497, 0.92, 0.9056, 0.9268, 0.8911, 0.8484, 0.5268, 0.6074, 0.5625, 0.9548, 0.6212, 0.8872, 0.6756, 0.5754, 0.5819, 0.02452, 0.5268, 0.6074, 0.6756, 0.5754, 0.6383, 0.05302, 0.5215, 0.05576, 0.4065, 0.57, 0.5268, 0.6074, 0.5819, 0.02452, 0.4065, 0.57, 0.4917, 0.901, 0.5625, 0.9548, 0.5268, 0.6074, 0.1922, 0.605, 0.3454, 0.5789, 0.2769, 0.8955, 0.2141, 0.9618, 0.2107, 0.03574, 0.2736, 0.006517, 0.1922, 0.605, 0.07112, 0.5616, 0.07112, 0.5616, 0.1922, 0.605, 0.2141, 0.9618, 0.1443, 0.9038, 0.2736, 0.006517, 0.3299, 0.03808, 0.3454, 0.5789, 0.1922, 0.605, 0.7549, 0.8713, 0.7908, 0.561, 0.8352, 0.5664, 0.7992, 0.8776, 0.9078, 0.5572, 0.9353, 0.8416, 0.8911, 0.8484, 0.8636, 0.5633, 0.7908, 0.561, 0.7332, 0.09074, 0.7776, 0.09074, 0.8352, 0.5664, 0.7332, 0.09074, 0.7449, 0.0321, 0.7893, 0.0321, 0.7776, 0.09074, 0.9219, 0.09084, 0.9078, 0.5572, 0.8636, 0.5633, 0.8775, 0.09133, 0.7428, 0.9492, 0.7549, 0.8713, 0.7992, 0.8776, 0.7871, 0.9555, 0.908, 0.0352, 0.9219, 0.09084, 0.8775, 0.09133, 0.8636, 0.03569, 0.9353, 0.8416, 0.9497, 0.92, 0.9056, 0.9268, 0.8911, 0.8484, 0.5268, 0.6074, 0.5625, 0.9548, 0.6212, 0.8872, 0.6756, 0.5754, 0.5819, 0.02452, 0.5268, 0.6074, 0.6756, 0.5754, 0.6383, 0.05302, 0.5215, 0.05576, 0.4065, 0.57, 0.5268, 0.6074, 0.5819, 0.02452, 0.4065, 0.57, 0.4917, 0.901, 0.5625, 0.9548, 0.5268, 0.6074, 0.1922, 0.605, 0.3454, 0.5789, 0.2769, 0.8955, 0.2141, 0.9618, 0.2107, 0.03574, 0.2736, 0.006517, 0.1922, 0.605, 0.07112, 0.5616, 0.07112, 0.5616, 0.1922, 0.605, 0.2141, 0.9618, 0.1443, 0.9038, 0.2736, 0.006517, 0.3299, 0.03808, 0.3454, 0.5789, 0.1922, 0.605, 0.7549, 0.8713, 0.7908, 0.561, 0.8352, 0.5664, 0.7992, 0.8776, 0.9078, 0.5572, 0.9353, 0.8416, 0.8911, 0.8484, 0.8636, 0.5633, 0.7908, 0.561, 0.7332, 0.09074, 0.7776, 0.09074, 0.8352, 0.5664, 0.7332, 0.09074, 0.7449, 0.0321, 0.7893, 0.0321, 0.7776, 0.09074, 0.9219, 0.09084, 0.9078, 0.5572, 0.8636, 0.5633, 0.8775, 0.09133, 0.7428, 0.9492, 0.7549, 0.8713, 0.7992, 0.8776, 0.7871, 0.9555, 0.908, 0.0352, 0.9219, 0.09084, 0.8775, 0.09133, 0.8636, 0.03569, 0.9353, 0.8416, 0.9497, 0.92, 0.9056, 0.9268, 0.8911, 0.8484, 0.5268, 0.6074, 0.5625, 0.9548, 0.6212, 0.8872, 0.6756, 0.5754, 0.5819, 0.02452, 0.5268, 0.6074, 0.6756, 0.5754, 0.6383, 0.05302, 0.5215, 0.05576, 0.4065, 0.57, 0.5268, 0.6074, 0.5819, 0.02452, 0.4065, 0.57, 0.4917, 0.901, 0.5625, 0.9548, 0.5268, 0.6074, 0.1922, 0.605, 0.3454, 0.5789, 0.2769, 0.8955, 0.2141, 0.9618, 0.2107, 0.03574, 0.2736, 0.006517, 0.1922, 0.605, 0.07112, 0.5616, 0.07112, 0.5616, 0.1922, 0.605, 0.2141, 0.9618, 0.1443, 0.9038, 0.2736, 0.006517, 0.3299, 0.03808, 0.3454, 0.5789, 0.1922, 0.605, 0.7549, 0.8713, 0.7908, 0.561, 0.8352, 0.5664, 0.7992, 0.8776, 0.9078, 0.5572, 0.9353, 0.8416, 0.8911, 0.8484, 0.8636, 0.5633, 0.7908, 0.561, 0.7332, 0.09074, 0.7776, 0.09074, 0.8352, 0.5664, 0.7332, 0.09074, 0.7449, 0.0321, 0.7893, 0.0321, 0.7776, 0.09074, 0.9219, 0.09084, 0.9078, 0.5572, 0.8636, 0.5633, 0.8775, 0.09133, 0.7428, 0.9492, 0.7549, 0.8713, 0.7992, 0.8776, 0.7871, 0.9555, 0.908, 0.0352, 0.9219, 0.09084, 0.8775, 0.09133, 0.8636, 0.03569, 0.9353, 0.8416, 0.9497, 0.92, 0.9056, 0.9268, 0.8911, 0.8484, 0.5268, 0.6074, 0.5625, 0.9548, 0.6212, 0.8872, 0.6756, 0.5754, 0.5819, 0.02452, 0.5268, 0.6074, 0.6756, 0.5754, 0.6383, 0.05302, 0.5215, 0.05576, 0.4065, 0.57, 0.5268, 0.6074, 0.5819, 0.02452, 0.4065, 0.57, 0.4917, 0.901, 0.5625, 0.9548, 0.5268, 0.6074, 0.1922, 0.605, 0.3454, 0.5789, 0.2769, 0.8955, 0.2141, 0.9618, 0.2107, 0.03574, 0.2736, 0.006517, 0.1922, 0.605, 0.07112, 0.5616, 0.07112, 0.5616, 0.1922, 0.605, 0.2141, 0.9618, 0.1443, 0.9038, 0.2736, 0.006517, 0.3299, 0.03808, 0.3454, 0.5789, 0.1922, 0.605, 0.7549, 0.8713, 0.7908, 0.561, 0.8352, 0.5664, 0.7992, 0.8776, 0.9078, 0.5572, 0.9353, 0.8416, 0.8911, 0.8484, 0.8636, 0.5633, 0.7908, 0.561, 0.7332, 0.09074, 0.7776, 0.09074, 0.8352, 0.5664, 0.7332, 0.09074, 0.7449, 0.0321, 0.7893, 0.0321, 0.7776, 0.09074, 0.9219, 0.09084, 0.9078, 0.5572, 0.8636, 0.5633, 0.8775, 0.09133, 0.7428, 0.9492, 0.7549, 0.8713, 0.7992, 0.8776, 0.7871, 0.9555, 0.908, 0.0352, 0.9219, 0.09084, 0.8775, 0.09133, 0.8636, 0.03569, 0.9353, 0.8416, 0.9497, 0.92, 0.9056, 0.9268, 0.8911, 0.8484, 0.5268, 0.6074, 0.5625, 0.9548, 0.6212, 0.8872, 0.6756, 0.5754, 0.5819, 0.02452, 0.5268, 0.6074, 0.6756, 0.5754, 0.6383, 0.05302, 0.5215, 0.05576, 0.4065, 0.57, 0.5268, 0.6074, 0.5819, 0.02452, 0.4065, 0.57, 0.4917, 0.901, 0.5625, 0.9548, 0.5268, 0.6074, 0.1922, 0.605, 0.3454, 0.5789, 0.2769, 0.8955, 0.2141, 0.9618, 0.2107, 0.03574, 0.2736, 0.006517, 0.1922, 0.605, 0.07112, 0.5616, 0.07112, 0.5616, 0.1922, 0.605, 0.2141, 0.9618, 0.1443, 0.9038, 0.2736, 0.006517, 0.3299, 0.03808, 0.3454, 0.5789, 0.1922, 0.605, 0.7549, 0.8713, 0.7908, 0.561, 0.8352, 0.5664, 0.7992, 0.8776, 0.9078, 0.5572, 0.9353, 0.8416, 0.8911, 0.8484, 0.8636, 0.5633, 0.7908, 0.561, 0.7332, 0.09074, 0.7776, 0.09074, 0.8352, 0.5664, 0.7332, 0.09074, 0.7449, 0.0321, 0.7893, 0.0321, 0.7776, 0.09074, 0.9219, 0.09084, 0.9078, 0.5572, 0.8636, 0.5633, 0.8775, 0.09133, 0.7428, 0.9492, 0.7549, 0.8713, 0.7992, 0.8776, 0.7871, 0.9555, 0.908, 0.0352, 0.9219, 0.09084, 0.8775, 0.09133, 0.8636, 0.03569, 0.9353, 0.8416, 0.9497, 0.92, 0.9056, 0.9268, 0.8911, 0.8484, 0.5268, 0.6074, 0.5625, 0.9548, 0.6212, 0.8872, 0.6756, 0.5754, 0.5819, 0.02452, 0.5268, 0.6074, 0.6756, 0.5754, 0.6383, 0.05302, 0.5215, 0.05576, 0.4065, 0.57, 0.5268, 0.6074, 0.5819, 0.02452, 0.4065, 0.57, 0.4917, 0.901, 0.5625, 0.9548, 0.5268, 0.6074, 0.1922, 0.605, 0.3454, 0.5789, 0.2769, 0.8955, 0.2141, 0.9618, 0.2107, 0.03574, 0.2736, 0.006517, 0.1922, 0.605, 0.07112, 0.5616, 0.07112, 0.5616, 0.1922, 0.605, 0.2141, 0.9618, 0.1443, 0.9038, 0.2736, 0.006517, 0.3299, 0.03808, 0.3454, 0.5789, 0.1922, 0.605, 0.7549, 0.8713, 0.7908, 0.561, 0.8352, 0.5664, 0.7992, 0.8776, 0.9078, 0.5572, 0.9353, 0.8416, 0.8911, 0.8484, 0.8636, 0.5633, 0.7908, 0.561, 0.7332, 0.09074, 0.7776, 0.09074, 0.8352, 0.5664, 0.7332, 0.09074, 0.7449, 0.0321, 0.7893, 0.0321, 0.7776, 0.09074, 0.9219, 0.09084, 0.9078, 0.5572, 0.8636, 0.5633, 0.8775, 0.09133, 0.7428, 0.9492, 0.7549, 0.8713, 0.7992, 0.8776, 0.7871, 0.9555, 0.908, 0.0352, 0.9219, 0.09084, 0.8775, 0.09133, 0.8636, 0.03569, 0.9353, 0.8416, 0.9497, 0.92, 0.9056, 0.9268, 0.8911, 0.8484, 0.5268, 0.6074, 0.5625, 0.9548, 0.6212, 0.8872, 0.6756, 0.5754, 0.5819, 0.02452, 0.5268, 0.6074, 0.6756, 0.5754, 0.6383, 0.05302, 0.5215, 0.05576, 0.4065, 0.57, 0.5268, 0.6074, 0.5819, 0.02452, 0.4065, 0.57, 0.4917, 0.901, 0.5625, 0.9548, 0.5268, 0.6074, 0.1922, 0.605, 0.3454, 0.5789, 0.2769, 0.8955, 0.2141, 0.9618, 0.2107, 0.03574, 0.2736, 0.006517, 0.1922, 0.605, 0.07112, 0.5616, 0.07112, 0.5616, 0.1922, 0.605, 0.2141, 0.9618, 0.1443, 0.9038, 0.2736, 0.006517, 0.3299, 0.03808, 0.3454, 0.5789, 0.1922, 0.605, 0.7549, 0.8713, 0.7908, 0.561, 0.8352, 0.5664, 0.7992, 0.8776, 0.9078, 0.5572, 0.9353, 0.8416, 0.8911, 0.8484, 0.8636, 0.5633, 0.7908, 0.561, 0.7332, 0.09074, 0.7776, 0.09074, 0.8352, 0.5664, 0.7332, 0.09074, 0.7449, 0.0321, 0.7893, 0.0321, 0.7776, 0.09074, 0.9219, 0.09084, 0.9078, 0.5572, 0.8636, 0.5633, 0.8775, 0.09133, 0.7428, 0.9492, 0.7549, 0.8713, 0.7992, 0.8776, 0.7871, 0.9555, 0.908, 0.0352, 0.9219, 0.09084, 0.8775, 0.09133, 0.8636, 0.03569, 0.9353, 0.8416, 0.9497, 0.92, 0.9056, 0.9268, 0.8911, 0.8484, 0.5268, 0.6074, 0.5625, 0.9548, 0.6212, 0.8872, 0.6756, 0.5754, 0.5819, 0.02452, 0.5268, 0.6074, 0.6756, 0.5754, 0.6383, 0.05302, 0.5215, 0.05576, 0.4065, 0.57, 0.5268, 0.6074, 0.5819, 0.02452, 0.4065, 0.57, 0.4917, 0.901, 0.5625, 0.9548, 0.5268, 0.6074, 0.1922, 0.605, 0.3454, 0.5789, 0.2769, 0.8955, 0.2141, 0.9618, 0.2107, 0.03574, 0.2736, 0.006517, 0.1922, 0.605, 0.07112, 0.5616, 0.07112, 0.5616, 0.1922, 0.605, 0.2141, 0.9618, 0.1443, 0.9038, 0.2736, 0.006517, 0.3299, 0.03808, 0.3454, 0.5789, 0.1922, 0.605, 0.7549, 0.8713, 0.7908, 0.561, 0.8352, 0.5664, 0.7992, 0.8776, 0.9078, 0.5572, 0.9353, 0.8416, 0.8911, 0.8484, 0.8636, 0.5633, 0.7908, 0.561, 0.7332, 0.09074, 0.7776, 0.09074, 0.8352, 0.5664, 0.7332, 0.09074, 0.7449, 0.0321, 0.7893, 0.0321, 0.7776, 0.09074, 0.9219, 0.09084, 0.9078, 0.5572, 0.8636, 0.5633, 0.8775, 0.09133, 0.7428, 0.9492, 0.7549, 0.8713, 0.7992, 0.8776, 0.7871, 0.9555, 0.908, 0.0352, 0.9219, 0.09084, 0.8775, 0.09133, 0.8636, 0.03569, 0.9353, 0.8416, 0.9497, 0.92, 0.9056, 0.9268, 0.8911, 0.8484, 0.5268, 0.6074, 0.5625, 0.9548, 0.6212, 0.8872, 0.6756, 0.5754, 0.5819, 0.02452, 0.5268, 0.6074, 0.6756, 0.5754, 0.6383, 0.05302, 0.5215, 0.05576, 0.4065, 0.57, 0.5268, 0.6074, 0.5819, 0.02452, 0.4065, 0.57, 0.4917, 0.901, 0.5625, 0.9548, 0.5268, 0.6074, 0.1922, 0.605, 0.3454, 0.5789, 0.2769, 0.8955, 0.2141, 0.9618, 0.2107, 0.03574, 0.2736, 0.006517, 0.1922, 0.605, 0.07112, 0.5616, 0.07112, 0.5616, 0.1922, 0.605, 0.2141, 0.9618, 0.1443, 0.9038, 0.2736, 0.006517, 0.3299, 0.03808, 0.3454, 0.5789, 0.1922, 0.605, 0.7549, 0.8713, 0.7908, 0.561, 0.8352, 0.5664, 0.7992, 0.8776, 0.9078, 0.5572, 0.9353, 0.8416, 0.8911, 0.8484, 0.8636, 0.5633, 0.7908, 0.561, 0.7332, 0.09074, 0.7776, 0.09074, 0.8352, 0.5664, 0.7332, 0.09074, 0.7449, 0.0321, 0.7893, 0.0321, 0.7776, 0.09074, 0.9219, 0.09084, 0.9078, 0.5572, 0.8636, 0.5633, 0.8775, 0.09133, 0.7428, 0.9492, 0.7549, 0.8713, 0.7992, 0.8776, 0.7871, 0.9555, 0.908, 0.0352, 0.9219, 0.09084, 0.8775, 0.09133, 0.8636, 0.03569, 0.9353, 0.8416, 0.9497, 0.92, 0.9056, 0.9268, 0.8911, 0.8484, 0.5268, 0.6074, 0.5625, 0.9548, 0.6212, 0.8872, 0.6756, 0.5754, 0.5819, 0.02452, 0.5268, 0.6074, 0.6756, 0.5754, 0.6383, 0.05302, 0.5215, 0.05576, 0.4065, 0.57, 0.5268, 0.6074, 0.5819, 0.02452, 0.4065, 0.57, 0.4917, 0.901, 0.5625, 0.9548, 0.5268, 0.6074, 0.1922, 0.605, 0.3454, 0.5789, 0.2769, 0.8955, 0.2141, 0.9618, 0.2107, 0.03574, 0.2736, 0.006517, 0.1922, 0.605, 0.07112, 0.5616, 0.07112, 0.5616, 0.1922, 0.605, 0.2141, 0.9618, 0.1443, 0.9038, 0.2736, 0.006517, 0.3299, 0.03808, 0.3454, 0.5789, 0.1922, 0.605, 0.7549, 0.8713, 0.7908, 0.561, 0.8352, 0.5664, 0.7992, 0.8776, 0.9078, 0.5572, 0.9353, 0.8416, 0.8911, 0.8484, 0.8636, 0.5633, 0.7908, 0.561, 0.7332, 0.09074, 0.7776, 0.09074, 0.8352, 0.5664, 0.7332, 0.09074, 0.7449, 0.0321, 0.7893, 0.0321, 0.7776, 0.09074, 0.9219, 0.09084, 0.9078, 0.5572, 0.8636, 0.5633, 0.8775, 0.09133, 0.7428, 0.9492, 0.7549, 0.8713, 0.7992, 0.8776, 0.7871, 0.9555, 0.908, 0.0352, 0.9219, 0.09084, 0.8775, 0.09133, 0.8636, 0.03569, 0.9353, 0.8416, 0.9497, 0.92, 0.9056, 0.9268, 0.8911, 0.8484, 0.5268, 0.6074, 0.5625, 0.9548, 0.6212, 0.8872, 0.6756, 0.5754, 0.5819, 0.02452, 0.5268, 0.6074, 0.6756, 0.5754, 0.6383, 0.05302, 0.5215, 0.05576, 0.4065, 0.57, 0.5268, 0.6074, 0.5819, 0.02452, 0.4065, 0.57, 0.4917, 0.901, 0.5625, 0.9548, 0.5268, 0.6074, 0.1922, 0.605, 0.3454, 0.5789, 0.2769, 0.8955, 0.2141, 0.9618, 0.2107, 0.03574, 0.2736, 0.006517, 0.1922, 0.605, 0.07112, 0.5616, 0.07112, 0.5616, 0.1922, 0.605, 0.2141, 0.9618, 0.1443, 0.9038, 0.2736, 0.006517, 0.3299, 0.03808, 0.3454, 0.5789, 0.1922, 0.605, 0.7549, 0.8713, 0.7908, 0.561, 0.8352, 0.5664, 0.7992, 0.8776, 0.9078, 0.5572, 0.9353, 0.8416, 0.8911, 0.8484, 0.8636, 0.5633, 0.7908, 0.561, 0.7332, 0.09074, 0.7776, 0.09074, 0.8352, 0.5664, 0.7332, 0.09074, 0.7449, 0.0321, 0.7893, 0.0321, 0.7776, 0.09074, 0.9219, 0.09084, 0.9078, 0.5572, 0.8636, 0.5633, 0.8775, 0.09133, 0.7428, 0.9492, 0.7549, 0.8713, 0.7992, 0.8776, 0.7871, 0.9555, 0.908, 0.0352, 0.9219, 0.09084, 0.8775, 0.09133, 0.8636, 0.03569, 0.9353, 0.8416, 0.9497, 0.92, 0.9056, 0.9268, 0.8911, 0.8484, 0.5268, 0.6074, 0.5625, 0.9548, 0.6212, 0.8872, 0.6756, 0.5754, 0.5819, 0.02452, 0.5268, 0.6074, 0.6756, 0.5754, 0.6383, 0.05302, 0.5215, 0.05576, 0.4065, 0.57, 0.5268, 0.6074, 0.5819, 0.02452, 0.4065, 0.57, 0.4917, 0.901, 0.5625, 0.9548, 0.5268, 0.6074, 0.1922, 0.605, 0.3454, 0.5789, 0.2769, 0.8955, 0.2141, 0.9618, 0.2107, 0.03574, 0.2736, 0.006517, 0.1922, 0.605, 0.07112, 0.5616, 0.07112, 0.5616, 0.1922, 0.605, 0.2141, 0.9618, 0.1443, 0.9038, 0.2736, 0.006517, 0.3299, 0.03808, 0.3454, 0.5789, 0.1922, 0.605, 0.7549, 0.8713, 0.7908, 0.561, 0.8352, 0.5664, 0.7992, 0.8776, 0.9078, 0.5572, 0.9353, 0.8416, 0.8911, 0.8484, 0.8636, 0.5633, 0.7908, 0.561, 0.7332, 0.09074, 0.7776, 0.09074, 0.8352, 0.5664, 0.7332, 0.09074, 0.7449, 0.0321, 0.7893, 0.0321, 0.7776, 0.09074, 0.9219, 0.09084, 0.9078, 0.5572, 0.8636, 0.5633, 0.8775, 0.09133, 0.7428, 0.9492, 0.7549, 0.8713, 0.7992, 0.8776, 0.7871, 0.9555, 0.908, 0.0352, 0.9219, 0.09084, 0.8775, 0.09133, 0.8636, 0.03569, 0.9353, 0.8416, 0.9497, 0.92, 0.9056, 0.9268, 0.8911, 0.8484, 0.5268, 0.6074, 0.5625, 0.9548, 0.6212, 0.8872, 0.6756, 0.5754, 0.5819, 0.02452, 0.5268, 0.6074, 0.6756, 0.5754, 0.6383, 0.05302, 0.5215, 0.05576, 0.4065, 0.57, 0.5268, 0.6074, 0.5819, 0.02452, 0.4065, 0.57, 0.4917, 0.901, 0.5625, 0.9548, 0.5268, 0.6074, 0.1922, 0.605, 0.3454, 0.5789, 0.2769, 0.8955, 0.2141, 0.9618, 0.2107, 0.03574, 0.2736, 0.006517, 0.1922, 0.605, 0.07112, 0.5616, 0.07112, 0.5616, 0.1922, 0.605, 0.2141, 0.9618, 0.1443, 0.9038, 0.2736, 0.006517, 0.3299, 0.03808, 0.3454, 0.5789, 0.1922, 0.605, 0.7549, 0.8713, 0.7908, 0.561, 0.8352, 0.5664, 0.7992, 0.8776, 0.9078, 0.5572, 0.9353, 0.8416, 0.8911, 0.8484, 0.8636, 0.5633, 0.7908, 0.561, 0.7332, 0.09074, 0.7776, 0.09074, 0.8352, 0.5664, 0.7332, 0.09074, 0.7449, 0.0321, 0.7893, 0.0321, 0.7776, 0.09074, 0.9219, 0.09084, 0.9078, 0.5572, 0.8636, 0.5633, 0.8775, 0.09133, 0.7428, 0.9492, 0.7549, 0.8713, 0.7992, 0.8776, 0.7871, 0.9555, 0.908, 0.0352, 0.9219, 0.09084, 0.8775, 0.09133, 0.8636, 0.03569, 0.9353, 0.8416, 0.9497, 0.92, 0.9056, 0.9268, 0.8911, 0.8484, 0.5268, 0.6074, 0.5625, 0.9548, 0.6212, 0.8872, 0.6756, 0.5754, 0.5819, 0.02452, 0.5268, 0.6074, 0.6756, 0.5754, 0.6383, 0.05302, 0.5215, 0.05576, 0.4065, 0.57, 0.5268, 0.6074, 0.5819, 0.02452, 0.4065, 0.57, 0.4917, 0.901, 0.5625, 0.9548, 0.5268, 0.6074, 0.1922, 0.605, 0.3454, 0.5789, 0.2769, 0.8955, 0.2141, 0.9618, 0.2107, 0.03574, 0.2736, 0.006517, 0.1922, 0.605, 0.07112, 0.5616, 0.07112, 0.5616, 0.1922, 0.605, 0.2141, 0.9618, 0.1443, 0.9038, 0.2736, 0.006517, 0.3299, 0.03808, 0.3454, 0.5789, 0.1922, 0.605, 0.7549, 0.8713, 0.7908, 0.561, 0.8352, 0.5664, 0.7992, 0.8776, 0.9078, 0.5572, 0.9353, 0.8416, 0.8911, 0.8484, 0.8636, 0.5633, 0.7908, 0.561, 0.7332, 0.09074, 0.7776, 0.09074, 0.8352, 0.5664, 0.7332, 0.09074, 0.7449, 0.0321, 0.7893, 0.0321, 0.7776, 0.09074, 0.9219, 0.09084, 0.9078, 0.5572, 0.8636, 0.5633, 0.8775, 0.09133, 0.7428, 0.9492, 0.7549, 0.8713, 0.7992, 0.8776, 0.7871, 0.9555, 0.908, 0.0352, 0.9219, 0.09084, 0.8775, 0.09133, 0.8636, 0.03569, 0.9353, 0.8416, 0.9497, 0.92, 0.9056, 0.9268, 0.8911, 0.8484, 0.5268, 0.6074, 0.5625, 0.9548, 0.6212, 0.8872, 0.6756, 0.5754, 0.5819, 0.02452, 0.5268, 0.6074, 0.6756, 0.5754, 0.6383, 0.05302, 0.5215, 0.05576, 0.4065, 0.57, 0.5268, 0.6074, 0.5819, 0.02452, 0.4065, 0.57, 0.4917, 0.901, 0.5625, 0.9548, 0.5268, 0.6074, 0.1922, 0.605, 0.3454, 0.5789, 0.2769, 0.8955, 0.2141, 0.9618, 0.2107, 0.03574, 0.2736, 0.006517, 0.1922, 0.605, 0.07112, 0.5616, 0.07112, 0.5616, 0.1922, 0.605, 0.2141, 0.9618, 0.1443, 0.9038, 0.2736, 0.006517, 0.3299, 0.03808, 0.3454, 0.5789, 0.1922, 0.605, 0.7549, 0.8713, 0.7908, 0.561, 0.8352, 0.5664, 0.7992, 0.8776, 0.9078, 0.5572, 0.9353, 0.8416, 0.8911, 0.8484, 0.8636, 0.5633, 0.7908, 0.561, 0.7332, 0.09074, 0.7776, 0.09074, 0.8352, 0.5664, 0.7332, 0.09074, 0.7449, 0.0321, 0.7893, 0.0321, 0.7776, 0.09074, 0.9219, 0.09084, 0.9078, 0.5572, 0.8636, 0.5633, 0.8775, 0.09133, 0.7428, 0.9492, 0.7549, 0.8713, 0.7992, 0.8776, 0.7871, 0.9555, 0.908, 0.0352, 0.9219, 0.09084, 0.8775, 0.09133, 0.8636, 0.03569, 0.9353, 0.8416, 0.9497, 0.92, 0.9056, 0.9268, 0.8911, 0.8484, 0.5268, 0.6074, 0.5625, 0.9548, 0.6212, 0.8872, 0.6756, 0.5754, 0.5819, 0.02452, 0.5268, 0.6074, 0.6756, 0.5754, 0.6383, 0.05302, 0.5215, 0.05576, 0.4065, 0.57, 0.5268, 0.6074, 0.5819, 0.02452, 0.4065, 0.57, 0.4917, 0.901, 0.5625, 0.9548, 0.5268, 0.6074, 0.1922, 0.605, 0.3454, 0.5789, 0.2769, 0.8955, 0.2141, 0.9618, 0.2107, 0.03574, 0.2736, 0.006517, 0.1922, 0.605, 0.07112, 0.5616, 0.07112, 0.5616, 0.1922, 0.605, 0.2141, 0.9618, 0.1443, 0.9038, 0.2736, 0.006517, 0.3299, 0.03808, 0.3454, 0.5789, 0.1922, 0.605, 0.7549, 0.8713, 0.7908, 0.561, 0.8352, 0.5664, 0.7992, 0.8776, 0.9078, 0.5572, 0.9353, 0.8416, 0.8911, 0.8484, 0.8636, 0.5633, 0.7908, 0.561, 0.7332, 0.09074, 0.7776, 0.09074, 0.8352, 0.5664, 0.7332, 0.09074, 0.7449, 0.0321, 0.7893, 0.0321, 0.7776, 0.09074, 0.9219, 0.09084, 0.9078, 0.5572, 0.8636, 0.5633, 0.8775, 0.09133, 0.7428, 0.9492, 0.7549, 0.8713, 0.7992, 0.8776, 0.7871, 0.9555, 0.908, 0.0352, 0.9219, 0.09084, 0.8775, 0.09133, 0.8636, 0.03569, 0.9353, 0.8416, 0.9497, 0.92, 0.9056, 0.9268, 0.8911, 0.8484, 0.5268, 0.6074, 0.5625, 0.9548, 0.6212, 0.8872, 0.6756, 0.5754, 0.5819, 0.02452, 0.5268, 0.6074, 0.6756, 0.5754, 0.6383, 0.05302, 0.5215, 0.05576, 0.4065, 0.57, 0.5268, 0.6074, 0.5819, 0.02452, 0.4065, 0.57, 0.4917, 0.901, 0.5625, 0.9548, 0.5268, 0.6074, 0.1922, 0.605, 0.3454, 0.5789, 0.2769, 0.8955, 0.2141, 0.9618, 0.2107, 0.03574, 0.2736, 0.006517, 0.1922, 0.605, 0.07112, 0.5616, 0.07112, 0.5616, 0.1922, 0.605, 0.2141, 0.9618, 0.1443, 0.9038, 0.2736, 0.006517, 0.3299, 0.03808, 0.3454, 0.5789, 0.1922, 0.605, 0.7549, 0.8713, 0.7908, 0.561, 0.8352, 0.5664, 0.7992, 0.8776, 0.9078, 0.5572, 0.9353, 0.8416, 0.8911, 0.8484, 0.8636, 0.5633, 0.7908, 0.561, 0.7332, 0.09074, 0.7776, 0.09074, 0.8352, 0.5664, 0.7332, 0.09074, 0.7449, 0.0321, 0.7893, 0.0321, 0.7776, 0.09074, 0.9219, 0.09084, 0.9078, 0.5572, 0.8636, 0.5633, 0.8775, 0.09133, 0.7428, 0.9492, 0.7549, 0.8713, 0.7992, 0.8776, 0.7871, 0.9555, 0.908, 0.0352, 0.9219, 0.09084, 0.8775, 0.09133, 0.8636, 0.03569, 0.9353, 0.8416, 0.9497, 0.92, 0.9056, 0.9268, 0.8911, 0.8484])
me_grass.materials.append(mat_material_002)
me_grass.use_remesh_preserve_volume = False
me_grass.use_remesh_preserve_attributes = False
me_grass.use_mirror_vertex_groups = False
me_grass.update()

# ---- objects
ob_collision = bpy.data.objects.new('collision', me_mesh_col)
ob_terrain = bpy.data.objects.new('terrain', me_terrain)
ob_grass = bpy.data.objects.new('grass', me_grass)

# ---- transforms, parenting, visibility, modifiers, constraints
ob_collision.location = (0.0, 0.0, 0.0)
ob_collision.lineart.crease_threshold = 0.0
ob_terrain.location = (0.0, 0.0, 0.0)
ob_terrain.scale = (0.5, 0.5, 1.0)
ob_terrain.lineart.crease_threshold = 0.0
ob_grass.location = (0.0, 0.0, 0.0)
ob_grass.lineart.crease_threshold = 0.0

# ---- collection membership
col_collection_1.objects.link(ob_collision)
col_collection_1.objects.link(ob_terrain)
col_collection_1.objects.link(ob_grass)

# ---- scene / render settings (as saved in the file)
scene.frame_start = 1; scene.frame_end = 250; scene.frame_set(1)
scene.render.engine = 'BLENDER_EEVEE_NEXT'
scene.render.resolution_percentage = 50
scene.render.dither_intensity = 0.0
scene.cycles.use_denoising = False
scene.cycles.samples = 128
scene.cycles.sampling_pattern = 'TABULATED_SOBOL'
scene.cycles.use_adaptive_sampling = False
scene.cycles.use_light_tree = False
scene.cycles.blur_glossy = 0.0
scene.cycles.sample_clamp_indirect = 0.0
scene.view_settings.view_transform = 'Standard'
bpy.context.view_layer.update()

# ---- added for rendering (the .blend has no active camera and no usable light): camera, sun
cam_auto = bpy.data.cameras.new('AutoCamera')
cam_auto.lens = 50.0
cam_auto.sensor_width = 36.0
cam_auto.clip_end = 1000.0
ob_auto_camera = bpy.data.objects.new('AutoCamera', cam_auto)
scene.collection.objects.link(ob_auto_camera)
ob_auto_camera.location = (6.69043, -8.02851, 5.10888)
ob_auto_camera.rotation_euler = (1.09748, -7.21219e-08, 0.694738)
scene.camera = ob_auto_camera
light_auto_sun = bpy.data.lights.new('AutoSun', 'SUN')
light_auto_sun.energy = 3.0
light_auto_sun.angle = 0.0523599
ob_auto_sun = bpy.data.objects.new('AutoSun', light_auto_sun)
scene.collection.objects.link(ob_auto_sun)
ob_auto_sun.rotation_euler = (0.872665, 0.174533, 0.523599)
bpy.context.view_layer.update()
